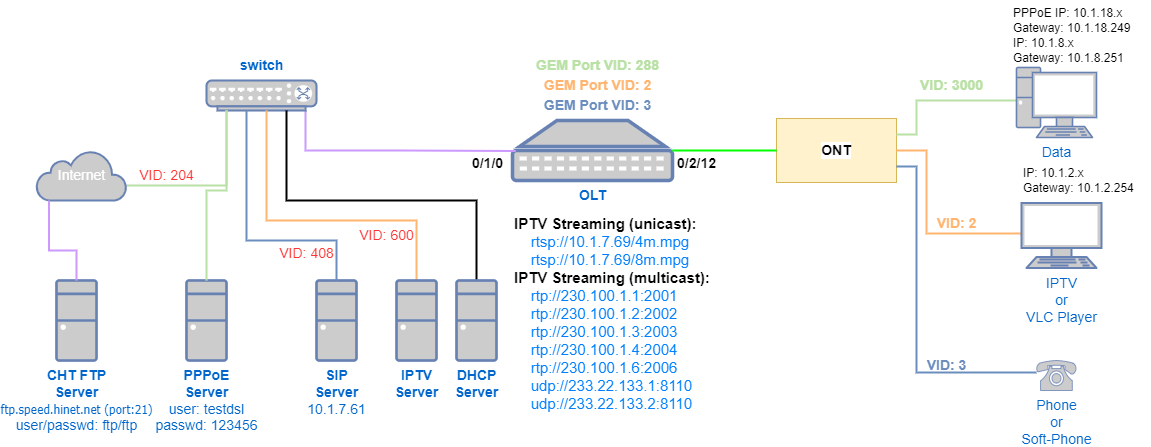

The diagram above was exported from draw.io. Its source (the exported page's mxGraphModel, read from the mxfile embedded in the PNG):
<mxGraphModel dx="1434" dy="768" grid="1" gridSize="10" guides="1" tooltips="1" connect="1" arrows="1" fold="1" page="1" pageScale="1" pageWidth="1169" pageHeight="827" math="0" shadow="0">
  <root>
    <mxCell id="0" />
    <mxCell id="1" parent="0" />
    <mxCell id="2" value="" style="group" vertex="1" connectable="0" parent="1">
      <mxGeometry x="40" width="1115" height="417.5" as="geometry" />
    </mxCell>
    <mxCell id="3" value="&lt;b&gt;ONT&lt;/b&gt;" style="rounded=0;whiteSpace=wrap;html=1;labelBackgroundColor=#FFFFFF;fontSize=14;fillColor=#fff2cc;strokeColor=#d6b656;" vertex="1" parent="2">
      <mxGeometry x="740" y="118" width="120" height="64" as="geometry" />
    </mxCell>
    <mxCell id="4" value="&lt;b&gt;&lt;font style=&quot;font-size: 14px;&quot;&gt;OLT&lt;/font&gt;&lt;/b&gt;" style="fontColor=#0066CC;verticalAlign=top;verticalLabelPosition=bottom;labelPosition=center;align=center;html=1;outlineConnect=0;fillColor=#CCCCCC;strokeColor=#6881B3;gradientColor=none;gradientDirection=north;strokeWidth=2;shape=mxgraph.networks.patch_panel;" vertex="1" parent="2">
      <mxGeometry x="476" y="120" width="160" height="60" as="geometry" />
    </mxCell>
    <mxCell id="5" style="edgeStyle=orthogonalEdgeStyle;rounded=0;orthogonalLoop=1;jettySize=auto;html=1;entryX=0.02;entryY=0.51;entryDx=0;entryDy=0;entryPerimeter=0;fontSize=14;endArrow=none;endFill=0;strokeColor=#CC99FF;strokeWidth=2;" edge="1" parent="2" source="6" target="4">
      <mxGeometry relative="1" as="geometry">
        <Array as="points">
          <mxPoint x="269" y="150" />
          <mxPoint x="365" y="150" />
        </Array>
      </mxGeometry>
    </mxCell>
    <mxCell id="6" value="" style="fontColor=#0066CC;verticalAlign=top;verticalLabelPosition=bottom;labelPosition=center;align=center;html=1;outlineConnect=0;fillColor=#CCCCCC;strokeColor=#6881B3;gradientColor=none;gradientDirection=north;strokeWidth=2;shape=mxgraph.networks.switch;fontSize=14;" vertex="1" parent="2">
      <mxGeometry x="170" y="80" width="110" height="30" as="geometry" />
    </mxCell>
    <mxCell id="7" style="edgeStyle=orthogonalEdgeStyle;rounded=0;orthogonalLoop=1;jettySize=auto;html=1;fontSize=14;endArrow=none;endFill=0;strokeColor=#00FF00;strokeWidth=2;entryX=0;entryY=0.5;entryDx=0;entryDy=0;" edge="1" parent="2" source="4" target="3">
      <mxGeometry relative="1" as="geometry">
        <mxPoint x="700" y="150" as="targetPoint" />
      </mxGeometry>
    </mxCell>
    <mxCell id="8" style="edgeStyle=orthogonalEdgeStyle;rounded=0;orthogonalLoop=1;jettySize=auto;html=1;fontSize=14;endArrow=none;endFill=0;strokeWidth=2;exitX=0.5;exitY=0;exitDx=0;exitDy=0;exitPerimeter=0;" edge="1" parent="2" source="9" target="6">
      <mxGeometry relative="1" as="geometry">
        <Array as="points">
          <mxPoint x="440" y="200" />
          <mxPoint x="250" y="200" />
        </Array>
      </mxGeometry>
    </mxCell>
    <mxCell id="9" value="&lt;b&gt;DHCP&lt;br&gt;Server&lt;/b&gt;" style="fontColor=#0066CC;verticalAlign=top;verticalLabelPosition=bottom;labelPosition=center;align=center;html=1;outlineConnect=0;fillColor=#CCCCCC;strokeColor=#6881B3;gradientColor=none;gradientDirection=north;strokeWidth=2;shape=mxgraph.networks.desktop_pc;fontSize=14;" vertex="1" parent="2">
      <mxGeometry x="420" y="280" width="40" height="80" as="geometry" />
    </mxCell>
    <mxCell id="10" style="edgeStyle=orthogonalEdgeStyle;rounded=0;orthogonalLoop=1;jettySize=auto;html=1;fontSize=14;endArrow=none;endFill=0;strokeWidth=2;strokeColor=#FFB570;exitX=0.5;exitY=0;exitDx=0;exitDy=0;exitPerimeter=0;" edge="1" parent="2" source="11" target="6">
      <mxGeometry relative="1" as="geometry">
        <Array as="points">
          <mxPoint x="380" y="220" />
          <mxPoint x="230" y="220" />
        </Array>
      </mxGeometry>
    </mxCell>
    <mxCell id="11" value="&lt;b&gt;IPTV&lt;br&gt;Server&lt;/b&gt;" style="fontColor=#0066CC;verticalAlign=top;verticalLabelPosition=bottom;labelPosition=center;align=center;html=1;outlineConnect=0;fillColor=#CCCCCC;strokeColor=#6881B3;gradientColor=none;gradientDirection=north;strokeWidth=2;shape=mxgraph.networks.desktop_pc;fontSize=14;" vertex="1" parent="2">
      <mxGeometry x="360" y="280" width="40" height="80" as="geometry" />
    </mxCell>
    <mxCell id="12" style="edgeStyle=orthogonalEdgeStyle;rounded=0;orthogonalLoop=1;jettySize=auto;html=1;fontSize=14;endArrow=none;endFill=0;strokeWidth=2;strokeColor=#B9E0A5;" edge="1" parent="2" source="13" target="6">
      <mxGeometry relative="1" as="geometry">
        <Array as="points">
          <mxPoint x="190" y="185" />
        </Array>
      </mxGeometry>
    </mxCell>
    <mxCell id="13" value="Internet" style="html=1;outlineConnect=0;fillColor=#CCCCCC;strokeColor=#6881B3;gradientColor=none;gradientDirection=north;strokeWidth=2;shape=mxgraph.networks.cloud;fontColor=#ffffff;fontSize=14;" vertex="1" parent="2">
      <mxGeometry y="150" width="90" height="50" as="geometry" />
    </mxCell>
    <mxCell id="14" value="&lt;font color=&quot;#0066cc&quot;&gt;&lt;b&gt;switch&lt;/b&gt;&lt;/font&gt;" style="text;html=1;align=center;verticalAlign=middle;resizable=0;points=[];autosize=1;strokeColor=none;fillColor=none;fontSize=14;fontColor=#66B2FF;" vertex="1" parent="2">
      <mxGeometry x="190" y="50" width="70" height="30" as="geometry" />
    </mxCell>
    <mxCell id="15" value="&lt;font color=&quot;#ff3333&quot;&gt;VID: 204&lt;/font&gt;" style="text;html=1;align=center;verticalAlign=middle;resizable=0;points=[];autosize=1;strokeColor=none;fillColor=none;fontSize=14;fontColor=#0066CC;" vertex="1" parent="2">
      <mxGeometry x="90" y="160" width="80" height="30" as="geometry" />
    </mxCell>
    <mxCell id="16" value="&lt;font color=&quot;#ff3333&quot;&gt;VID: 600&lt;/font&gt;" style="text;html=1;align=center;verticalAlign=middle;resizable=0;points=[];autosize=1;strokeColor=none;fillColor=none;fontSize=14;fontColor=#0066CC;" vertex="1" parent="2">
      <mxGeometry x="310" y="220" width="80" height="30" as="geometry" />
    </mxCell>
    <mxCell id="17" style="edgeStyle=orthogonalEdgeStyle;rounded=0;orthogonalLoop=1;jettySize=auto;html=1;strokeColor=#B9E0A5;strokeWidth=2;fontSize=14;fontColor=#FFFFFF;endArrow=none;endFill=0;entryX=1;entryY=0.25;entryDx=0;entryDy=0;" edge="1" parent="2" source="20" target="3">
      <mxGeometry relative="1" as="geometry">
        <mxPoint x="1090" y="175" as="sourcePoint" />
        <mxPoint x="985" y="102" as="targetPoint" />
        <Array as="points">
          <mxPoint x="880" y="100" />
          <mxPoint x="880" y="134" />
        </Array>
      </mxGeometry>
    </mxCell>
    <mxCell id="18" style="edgeStyle=orthogonalEdgeStyle;rounded=0;orthogonalLoop=1;jettySize=auto;html=1;strokeColor=#FFB570;strokeWidth=2;fontSize=14;fontColor=#FFFFFF;endArrow=none;endFill=0;exitX=0;exitY=0.5;exitDx=0;exitDy=0;exitPerimeter=0;entryX=1;entryY=0.5;entryDx=0;entryDy=0;" edge="1" parent="2" source="19" target="3">
      <mxGeometry relative="1" as="geometry">
        <mxPoint x="1100" y="297" as="sourcePoint" />
        <mxPoint x="930" y="232" as="targetPoint" />
        <Array as="points">
          <mxPoint x="890" y="233" />
          <mxPoint x="890" y="150" />
        </Array>
      </mxGeometry>
    </mxCell>
    <mxCell id="19" value="IPTV&lt;br&gt;or&lt;br&gt;VLC Player" style="fontColor=#0066CC;verticalAlign=top;verticalLabelPosition=bottom;labelPosition=center;align=center;html=1;outlineConnect=0;fillColor=#CCCCCC;strokeColor=#6881B3;gradientColor=none;gradientDirection=north;strokeWidth=2;shape=mxgraph.networks.terminal;labelBackgroundColor=#FFFFFF;fontSize=14;" vertex="1" parent="2">
      <mxGeometry x="985" y="202.5" width="80" height="65" as="geometry" />
    </mxCell>
    <mxCell id="20" value="Data" style="fontColor=#0066CC;verticalAlign=top;verticalLabelPosition=bottom;labelPosition=center;align=center;html=1;outlineConnect=0;fillColor=#CCCCCC;strokeColor=#6881B3;gradientColor=none;gradientDirection=north;strokeWidth=2;shape=mxgraph.networks.pc;labelBackgroundColor=#FFFFFF;fontSize=14;" vertex="1" parent="2">
      <mxGeometry x="980" y="67" width="80" height="70" as="geometry" />
    </mxCell>
    <mxCell id="21" value="&lt;font&gt;VID: 2&lt;/font&gt;" style="text;html=1;align=center;verticalAlign=middle;resizable=0;points=[];autosize=1;strokeColor=none;fillColor=none;fontSize=14;fontColor=#FFB570;fontStyle=1" vertex="1" parent="2">
      <mxGeometry x="890" y="207.5" width="60" height="30" as="geometry" />
    </mxCell>
    <mxCell id="22" value="&lt;b&gt;CHT FTP&lt;/b&gt;&lt;br&gt;&lt;b&gt;Server&lt;/b&gt;&lt;br&gt;&lt;span style=&quot;font-family: Tahoma; font-size: 12px; background-color: rgb(255, 255, 255);&quot;&gt;ftp.speed.hinet.net&lt;/span&gt;&lt;span style=&quot;font-family: Tahoma; font-size: 12px; background-color: rgb(255, 255, 255);&quot; class=&quot;Apple-converted-space&quot;&gt;&amp;nbsp;&lt;/span&gt;&lt;span style=&quot;font-family: Tahoma; font-size: 12px; background-color: rgb(255, 255, 255);&quot;&gt;(port:21)&lt;br&gt;&lt;/span&gt;user/passwd: ftp/ftp" style="fontColor=#0066CC;verticalAlign=top;verticalLabelPosition=bottom;labelPosition=center;align=center;html=1;outlineConnect=0;fillColor=#CCCCCC;strokeColor=#6881B3;gradientColor=none;gradientDirection=north;strokeWidth=2;shape=mxgraph.networks.desktop_pc;fontSize=14;" vertex="1" parent="2">
      <mxGeometry x="20" y="280" width="40" height="80" as="geometry" />
    </mxCell>
    <mxCell id="23" style="edgeStyle=orthogonalEdgeStyle;rounded=0;orthogonalLoop=1;jettySize=auto;html=1;entryX=0.5;entryY=0;entryDx=0;entryDy=0;entryPerimeter=0;strokeColor=#CC99FF;strokeWidth=2;fontSize=14;fontColor=#FFFFFF;endArrow=none;endFill=0;exitX=0.14;exitY=1;exitDx=0;exitDy=0;exitPerimeter=0;" edge="1" parent="2" source="13" target="22">
      <mxGeometry relative="1" as="geometry">
        <Array as="points">
          <mxPoint x="13" y="250" />
          <mxPoint x="40" y="250" />
        </Array>
      </mxGeometry>
    </mxCell>
    <mxCell id="24" value="IP: 10.1.8.x&lt;br&gt;&lt;div style=&quot;&quot;&gt;&lt;span style=&quot;background-color: initial;&quot;&gt;Gateway:&amp;nbsp;10.1.8.251&lt;/span&gt;&lt;/div&gt;" style="text;html=1;align=left;verticalAlign=middle;resizable=0;points=[];autosize=1;strokeColor=none;fillColor=none;" vertex="1" parent="2">
      <mxGeometry x="975" y="30" width="130" height="40" as="geometry" />
    </mxCell>
    <mxCell id="25" value="&lt;b&gt;PPPoE&lt;/b&gt;&lt;br&gt;&lt;b&gt;Server&lt;/b&gt;&lt;br&gt;user: testdsl&lt;br&gt;passwd: 123456" style="fontColor=#0066CC;verticalAlign=top;verticalLabelPosition=bottom;labelPosition=center;align=center;html=1;outlineConnect=0;fillColor=#CCCCCC;strokeColor=#6881B3;gradientColor=none;gradientDirection=north;strokeWidth=2;shape=mxgraph.networks.desktop_pc;fontSize=14;" vertex="1" parent="2">
      <mxGeometry x="150" y="280" width="40" height="80" as="geometry" />
    </mxCell>
    <mxCell id="26" style="edgeStyle=orthogonalEdgeStyle;rounded=0;orthogonalLoop=1;jettySize=auto;html=1;labelBackgroundColor=none;strokeColor=#B9E0A5;strokeWidth=2;endArrow=none;endFill=0;entryX=0.5;entryY=0;entryDx=0;entryDy=0;entryPerimeter=0;" edge="1" parent="2" source="6" target="25">
      <mxGeometry relative="1" as="geometry">
        <mxPoint x="170" y="290" as="targetPoint" />
        <Array as="points">
          <mxPoint x="190" y="190" />
          <mxPoint x="170" y="190" />
        </Array>
      </mxGeometry>
    </mxCell>
    <mxCell id="27" value="IP: 10.1.2.x&lt;br&gt;&lt;div style=&quot;&quot;&gt;&lt;span style=&quot;background-color: initial;&quot;&gt;Gateway:&amp;nbsp;10.1.2.254&lt;/span&gt;&lt;/div&gt;" style="text;html=1;align=left;verticalAlign=middle;resizable=0;points=[];autosize=1;strokeColor=none;fillColor=none;" vertex="1" parent="2">
      <mxGeometry x="985" y="160" width="130" height="40" as="geometry" />
    </mxCell>
    <mxCell id="28" value="PPPoE IP: 10.1.18.x&lt;br&gt;Gateway: 10.1.18.249" style="text;html=1;align=left;verticalAlign=middle;resizable=0;points=[];autosize=1;strokeColor=none;fillColor=none;" vertex="1" parent="2">
      <mxGeometry x="975" width="140" height="40" as="geometry" />
    </mxCell>
    <mxCell id="29" value="&lt;b&gt;IPTV Streaming (unicast):&lt;/b&gt;&lt;br style=&quot;font-size: 15px;&quot;&gt;&amp;nbsp; &amp;nbsp; &lt;font color=&quot;#007fff&quot;&gt;rtsp://10.1.7.69/4m.mpg&lt;br style=&quot;font-size: 15px;&quot;&gt;&amp;nbsp; &amp;nbsp; rtsp://10.1.7.69/8m.mpg&lt;/font&gt;&lt;br style=&quot;font-size: 15px;&quot;&gt;&lt;b&gt;IPTV Streaming (multicast):&lt;/b&gt;&lt;br style=&quot;font-size: 15px;&quot;&gt;&amp;nbsp; &amp;nbsp; &lt;font color=&quot;#007fff&quot;&gt;rtp://230.100.1.1:2001&lt;br style=&quot;font-size: 15px;&quot;&gt;&lt;/font&gt;&amp;nbsp; &amp;nbsp;&amp;nbsp;&lt;font style=&quot;border-color: var(--border-color);&quot; color=&quot;#007fff&quot;&gt;rtp://230.100.1.2:2002&lt;br style=&quot;border-color: var(--border-color);&quot;&gt;&lt;/font&gt;&lt;font color=&quot;#007fff&quot;&gt;&amp;nbsp; &amp;nbsp; rtp://230.100.1.3:2003&lt;br&gt;&lt;/font&gt;&amp;nbsp; &amp;nbsp;&amp;nbsp;&lt;font style=&quot;border-color: var(--border-color);&quot; color=&quot;#007fff&quot;&gt;rtp://230.100.1.4:2004&lt;br&gt;&lt;span style=&quot;color: rgb(0, 0, 0);&quot;&gt;&amp;nbsp; &amp;nbsp;&amp;nbsp;&lt;/span&gt;&lt;font style=&quot;border-color: var(--border-color);&quot; color=&quot;#007fff&quot;&gt;rtp://230.100.1.6:2006&lt;br&gt;&amp;nbsp; &amp;nbsp; udp://233.22.133.1:8110&lt;br&gt;&amp;nbsp; &amp;nbsp; udp://233.22.133.2:8110&lt;br style=&quot;border-color: var(--border-color);&quot;&gt;&lt;/font&gt;&lt;/font&gt;" style="text;html=1;align=left;verticalAlign=middle;resizable=0;points=[];autosize=1;strokeColor=none;fillColor=none;fontSize=15;" vertex="1" parent="2">
      <mxGeometry x="476" y="207.5" width="220" height="210" as="geometry" />
    </mxCell>
    <mxCell id="30" value="&lt;font&gt;VID: 3000&lt;/font&gt;" style="text;html=1;align=center;verticalAlign=middle;resizable=0;points=[];autosize=1;strokeColor=none;fillColor=none;fontSize=14;fontColor=#B9E0A5;fontStyle=1" vertex="1" parent="2">
      <mxGeometry x="870" y="70" width="90" height="30" as="geometry" />
    </mxCell>
    <mxCell id="31" value="&lt;b&gt;SIP&lt;br&gt;Server&lt;br&gt;&lt;/b&gt;10.1.7.61&lt;b&gt;&lt;br&gt;&lt;/b&gt;" style="fontColor=#0066CC;verticalAlign=top;verticalLabelPosition=bottom;labelPosition=center;align=center;html=1;outlineConnect=0;fillColor=#CCCCCC;strokeColor=#6881B3;gradientColor=none;gradientDirection=north;strokeWidth=2;shape=mxgraph.networks.desktop_pc;fontSize=14;" vertex="1" parent="2">
      <mxGeometry x="280" y="280" width="40" height="80" as="geometry" />
    </mxCell>
    <mxCell id="32" style="edgeStyle=orthogonalEdgeStyle;rounded=0;orthogonalLoop=1;jettySize=auto;html=1;entryX=0.5;entryY=0;entryDx=0;entryDy=0;entryPerimeter=0;strokeWidth=2;endArrow=none;endFill=0;fillColor=#dae8fc;strokeColor=#6c8ebf;" edge="1" parent="2" source="6" target="31">
      <mxGeometry relative="1" as="geometry">
        <mxPoint x="210" y="120" as="sourcePoint" />
        <mxPoint x="210" y="250" as="targetPoint" />
        <Array as="points">
          <mxPoint x="210" y="240" />
          <mxPoint x="300" y="240" />
        </Array>
      </mxGeometry>
    </mxCell>
    <mxCell id="33" value="Phone&lt;br&gt;or&lt;br&gt;Soft-Phone" style="fontColor=#0066CC;verticalAlign=top;verticalLabelPosition=bottom;labelPosition=center;align=center;html=1;outlineConnect=0;fillColor=#CCCCCC;strokeColor=#6881B3;gradientColor=none;gradientDirection=north;strokeWidth=2;shape=mxgraph.networks.phone_1;fontSize=14;" vertex="1" parent="2">
      <mxGeometry x="1000" y="360" width="40" height="30" as="geometry" />
    </mxCell>
    <mxCell id="34" value="&lt;font&gt;VID: 3&lt;/font&gt;" style="text;html=1;align=center;verticalAlign=middle;resizable=0;points=[];autosize=1;strokeColor=none;fillColor=none;fontSize=14;fontColor=#6C8EBF;fontStyle=1" vertex="1" parent="2">
      <mxGeometry x="880" y="350" width="60" height="30" as="geometry" />
    </mxCell>
    <mxCell id="35" value="&lt;font color=&quot;#ff3333&quot;&gt;VID: 408&lt;/font&gt;" style="text;html=1;align=center;verticalAlign=middle;resizable=0;points=[];autosize=1;strokeColor=none;fillColor=none;fontSize=14;fontColor=#0066CC;" vertex="1" parent="2">
      <mxGeometry x="230" y="237.5" width="80" height="30" as="geometry" />
    </mxCell>
    <mxCell id="36" style="edgeStyle=orthogonalEdgeStyle;rounded=0;orthogonalLoop=1;jettySize=auto;html=1;strokeWidth=2;endArrow=none;endFill=0;exitX=1;exitY=0.75;exitDx=0;exitDy=0;fontColor=#6C8EBF;strokeColor=#6C8EBF;" edge="1" parent="2" source="3" target="33">
      <mxGeometry relative="1" as="geometry">
        <mxPoint x="930" y="372" as="sourcePoint" />
        <Array as="points">
          <mxPoint x="880" y="166" />
          <mxPoint x="880" y="372" />
        </Array>
      </mxGeometry>
    </mxCell>
    <mxCell id="37" value="&lt;font&gt;&lt;b&gt;GEM Port VID: 288&lt;/b&gt;&lt;/font&gt;" style="text;html=1;align=center;verticalAlign=middle;resizable=0;points=[];autosize=1;strokeColor=none;fillColor=none;fontSize=14;fontColor=#B9E0A5;" vertex="1" parent="2">
      <mxGeometry x="486" y="50" width="150" height="30" as="geometry" />
    </mxCell>
    <mxCell id="38" value="&lt;font&gt;&lt;b&gt;GEM Port VID: 2&lt;/b&gt;&lt;/font&gt;" style="text;html=1;align=center;verticalAlign=middle;resizable=0;points=[];autosize=1;strokeColor=none;fillColor=none;fontSize=14;fontColor=#FFB570;" vertex="1" parent="2">
      <mxGeometry x="496" y="70" width="130" height="30" as="geometry" />
    </mxCell>
    <mxCell id="39" value="&lt;font&gt;&lt;span&gt;GEM Port VID: 3&lt;/span&gt;&lt;/font&gt;" style="text;html=1;align=center;verticalAlign=middle;resizable=0;points=[];autosize=1;strokeColor=none;fillColor=none;fontSize=14;fontColor=#6C8EBF;fontStyle=1" vertex="1" parent="2">
      <mxGeometry x="496" y="90" width="130" height="30" as="geometry" />
    </mxCell>
    <mxCell id="40" value="0/2/12" style="text;html=1;align=center;verticalAlign=middle;resizable=0;points=[];autosize=1;strokeColor=none;fillColor=none;fontStyle=1;fontSize=14;" vertex="1" parent="2">
      <mxGeometry x="630" y="148" width="60" height="30" as="geometry" />
    </mxCell>
    <mxCell id="41" value="0/1/0" style="text;html=1;align=center;verticalAlign=middle;resizable=0;points=[];autosize=1;strokeColor=none;fillColor=none;fontStyle=1;fontSize=14;" vertex="1" parent="2">
      <mxGeometry x="426" y="148" width="50" height="30" as="geometry" />
    </mxCell>
  </root>
</mxGraphModel>